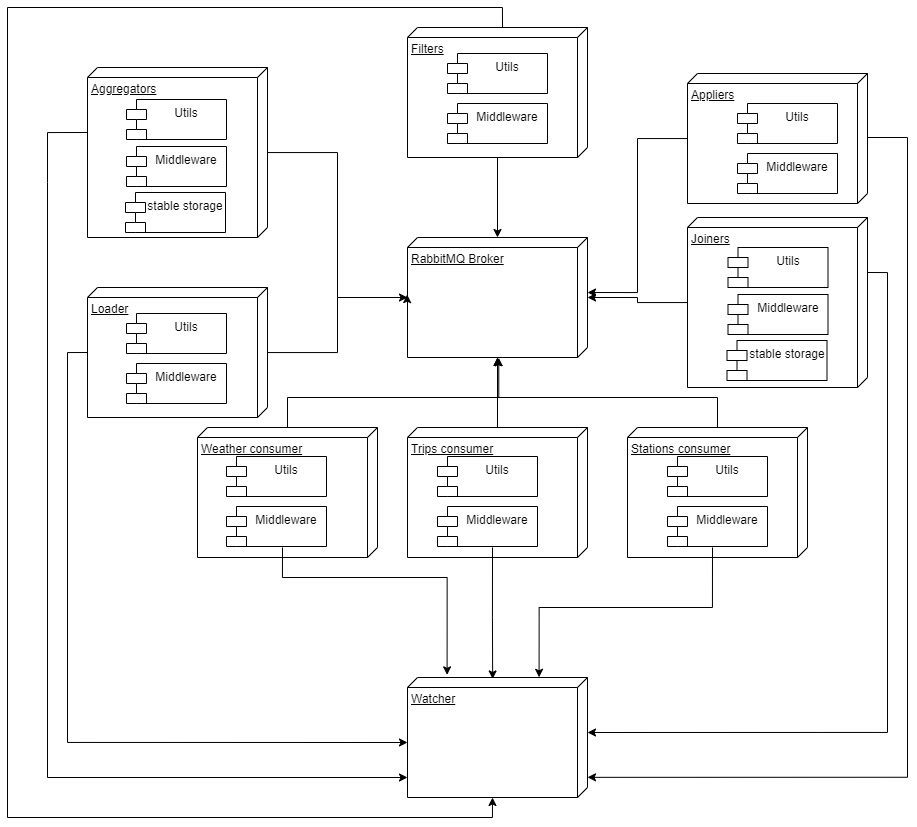

The diagram above was exported from draw.io. Its source (the exported page's mxGraphModel, read from the mxfile embedded in the PNG):
<mxGraphModel dx="2368" dy="674" grid="1" gridSize="10" guides="1" tooltips="1" connect="1" arrows="1" fold="1" page="1" pageScale="1" pageWidth="850" pageHeight="1100" math="0" shadow="0">
  <root>
    <mxCell id="0" />
    <mxCell id="1" parent="0" />
    <mxCell id="2" value="RabbitMQ Broker" style="verticalAlign=top;align=left;spacingTop=8;spacingLeft=2;spacingRight=12;shape=cube;size=10;direction=south;fontStyle=4;html=1;whiteSpace=wrap;" vertex="1" parent="1">
      <mxGeometry x="320" y="290" width="180" height="120" as="geometry" />
    </mxCell>
    <mxCell id="3" value="" style="group" vertex="1" connectable="0" parent="1">
      <mxGeometry y="340" width="180" height="130" as="geometry" />
    </mxCell>
    <mxCell id="4" value="Loader" style="verticalAlign=top;align=left;spacingTop=8;spacingLeft=2;spacingRight=12;shape=cube;size=10;direction=south;fontStyle=4;html=1;whiteSpace=wrap;" vertex="1" parent="3">
      <mxGeometry width="180" height="130" as="geometry" />
    </mxCell>
    <mxCell id="5" value="Utils" style="shape=module;align=left;spacingLeft=20;align=center;verticalAlign=top;whiteSpace=wrap;html=1;" vertex="1" parent="3">
      <mxGeometry x="39" y="26" width="100" height="40" as="geometry" />
    </mxCell>
    <mxCell id="6" value="Middleware" style="shape=module;align=left;spacingLeft=20;align=center;verticalAlign=top;whiteSpace=wrap;html=1;" vertex="1" parent="3">
      <mxGeometry x="39" y="76" width="100" height="40" as="geometry" />
    </mxCell>
    <mxCell id="7" value="" style="edgeStyle=orthogonalEdgeStyle;rounded=0;orthogonalLoop=1;jettySize=auto;html=1;" edge="1" source="4" target="2" parent="1">
      <mxGeometry relative="1" as="geometry" />
    </mxCell>
    <mxCell id="8" value="" style="group" vertex="1" connectable="0" parent="1">
      <mxGeometry x="320" y="480" width="180" height="130" as="geometry" />
    </mxCell>
    <mxCell id="9" value="Trips consumer" style="verticalAlign=top;align=left;spacingTop=8;spacingLeft=2;spacingRight=12;shape=cube;size=10;direction=south;fontStyle=4;html=1;whiteSpace=wrap;" vertex="1" parent="8">
      <mxGeometry width="180" height="130" as="geometry" />
    </mxCell>
    <mxCell id="10" value="Utils" style="shape=module;align=left;spacingLeft=20;align=center;verticalAlign=top;whiteSpace=wrap;html=1;" vertex="1" parent="8">
      <mxGeometry x="30" y="29" width="100" height="40" as="geometry" />
    </mxCell>
    <mxCell id="11" value="Middleware" style="shape=module;align=left;spacingLeft=20;align=center;verticalAlign=top;whiteSpace=wrap;html=1;" vertex="1" parent="8">
      <mxGeometry x="30" y="79" width="100" height="40" as="geometry" />
    </mxCell>
    <mxCell id="12" value="" style="edgeStyle=orthogonalEdgeStyle;rounded=0;orthogonalLoop=1;jettySize=auto;html=1;" edge="1" source="9" target="2" parent="1">
      <mxGeometry relative="1" as="geometry" />
    </mxCell>
    <mxCell id="13" value="" style="group" vertex="1" connectable="0" parent="1">
      <mxGeometry x="540" y="480" width="180" height="130" as="geometry" />
    </mxCell>
    <mxCell id="14" value="Stations consumer" style="verticalAlign=top;align=left;spacingTop=8;spacingLeft=2;spacingRight=12;shape=cube;size=10;direction=south;fontStyle=4;html=1;whiteSpace=wrap;" vertex="1" parent="13">
      <mxGeometry width="180" height="130" as="geometry" />
    </mxCell>
    <mxCell id="15" value="Utils" style="shape=module;align=left;spacingLeft=20;align=center;verticalAlign=top;whiteSpace=wrap;html=1;" vertex="1" parent="13">
      <mxGeometry x="40" y="29" width="100" height="40" as="geometry" />
    </mxCell>
    <mxCell id="16" value="Middleware" style="shape=module;align=left;spacingLeft=20;align=center;verticalAlign=top;whiteSpace=wrap;html=1;" vertex="1" parent="13">
      <mxGeometry x="40" y="79" width="100" height="40" as="geometry" />
    </mxCell>
    <mxCell id="17" style="edgeStyle=orthogonalEdgeStyle;rounded=0;orthogonalLoop=1;jettySize=auto;html=1;" edge="1" source="14" target="2" parent="1">
      <mxGeometry relative="1" as="geometry">
        <Array as="points">
          <mxPoint x="630" y="450" />
          <mxPoint x="410" y="450" />
        </Array>
      </mxGeometry>
    </mxCell>
    <mxCell id="18" value="" style="group" vertex="1" connectable="0" parent="1">
      <mxGeometry x="110" y="480" width="180" height="130" as="geometry" />
    </mxCell>
    <mxCell id="19" value="Weather consumer" style="verticalAlign=top;align=left;spacingTop=8;spacingLeft=2;spacingRight=12;shape=cube;size=10;direction=south;fontStyle=4;html=1;whiteSpace=wrap;" vertex="1" parent="18">
      <mxGeometry width="180" height="130" as="geometry" />
    </mxCell>
    <mxCell id="20" value="Utils" style="shape=module;align=left;spacingLeft=20;align=center;verticalAlign=top;whiteSpace=wrap;html=1;" vertex="1" parent="18">
      <mxGeometry x="29" y="29" width="100" height="40" as="geometry" />
    </mxCell>
    <mxCell id="21" value="Middleware" style="shape=module;align=left;spacingLeft=20;align=center;verticalAlign=top;whiteSpace=wrap;html=1;" vertex="1" parent="18">
      <mxGeometry x="29" y="79" width="100" height="40" as="geometry" />
    </mxCell>
    <mxCell id="22" style="edgeStyle=orthogonalEdgeStyle;rounded=0;orthogonalLoop=1;jettySize=auto;html=1;entryX=1.003;entryY=0.493;entryDx=0;entryDy=0;entryPerimeter=0;" edge="1" source="19" target="2" parent="1">
      <mxGeometry relative="1" as="geometry">
        <Array as="points">
          <mxPoint x="200" y="450" />
          <mxPoint x="411" y="450" />
        </Array>
      </mxGeometry>
    </mxCell>
    <mxCell id="23" value="" style="group" vertex="1" connectable="0" parent="1">
      <mxGeometry x="320" y="80" width="180" height="130" as="geometry" />
    </mxCell>
    <mxCell id="24" value="Filters" style="verticalAlign=top;align=left;spacingTop=8;spacingLeft=2;spacingRight=12;shape=cube;size=10;direction=south;fontStyle=4;html=1;whiteSpace=wrap;" vertex="1" parent="23">
      <mxGeometry width="180" height="130" as="geometry" />
    </mxCell>
    <mxCell id="25" value="Utils" style="shape=module;align=left;spacingLeft=20;align=center;verticalAlign=top;whiteSpace=wrap;html=1;" vertex="1" parent="23">
      <mxGeometry x="40" y="26" width="100" height="40" as="geometry" />
    </mxCell>
    <mxCell id="26" value="Middleware" style="shape=module;align=left;spacingLeft=20;align=center;verticalAlign=top;whiteSpace=wrap;html=1;" vertex="1" parent="23">
      <mxGeometry x="40" y="76" width="100" height="40" as="geometry" />
    </mxCell>
    <mxCell id="27" value="" style="edgeStyle=orthogonalEdgeStyle;rounded=0;orthogonalLoop=1;jettySize=auto;html=1;" edge="1" source="24" target="2" parent="1">
      <mxGeometry relative="1" as="geometry" />
    </mxCell>
    <mxCell id="28" value="" style="group" vertex="1" connectable="0" parent="1">
      <mxGeometry x="600" y="240" width="180" height="200" as="geometry" />
    </mxCell>
    <mxCell id="29" value="Joiners" style="verticalAlign=top;align=left;spacingTop=8;spacingLeft=2;spacingRight=12;shape=cube;size=10;direction=south;fontStyle=4;html=1;whiteSpace=wrap;" vertex="1" parent="28">
      <mxGeometry y="30" width="180" height="170" as="geometry" />
    </mxCell>
    <mxCell id="30" value="Utils" style="shape=module;align=left;spacingLeft=20;align=center;verticalAlign=top;whiteSpace=wrap;html=1;" vertex="1" parent="28">
      <mxGeometry x="40.5" y="60" width="100" height="40" as="geometry" />
    </mxCell>
    <mxCell id="31" value="Middleware" style="shape=module;align=left;spacingLeft=20;align=center;verticalAlign=top;whiteSpace=wrap;html=1;" vertex="1" parent="28">
      <mxGeometry x="40.5" y="107" width="100" height="40" as="geometry" />
    </mxCell>
    <mxCell id="32" value="stable storage" style="shape=module;align=left;spacingLeft=20;align=center;verticalAlign=top;whiteSpace=wrap;html=1;" vertex="1" parent="28">
      <mxGeometry x="39.5" y="153" width="100" height="40" as="geometry" />
    </mxCell>
    <mxCell id="33" value="" style="edgeStyle=orthogonalEdgeStyle;rounded=0;orthogonalLoop=1;jettySize=auto;html=1;" edge="1" source="29" target="2" parent="1">
      <mxGeometry relative="1" as="geometry" />
    </mxCell>
    <mxCell id="34" value="" style="group" vertex="1" connectable="0" parent="1">
      <mxGeometry y="120" width="180" height="170" as="geometry" />
    </mxCell>
    <mxCell id="35" value="Aggregators" style="verticalAlign=top;align=left;spacingTop=8;spacingLeft=2;spacingRight=12;shape=cube;size=10;direction=south;fontStyle=4;html=1;whiteSpace=wrap;" vertex="1" parent="34">
      <mxGeometry width="180" height="170" as="geometry" />
    </mxCell>
    <mxCell id="36" value="Utils" style="shape=module;align=left;spacingLeft=20;align=center;verticalAlign=top;whiteSpace=wrap;html=1;" vertex="1" parent="34">
      <mxGeometry x="39" y="32" width="100" height="40" as="geometry" />
    </mxCell>
    <mxCell id="37" value="Middleware" style="shape=module;align=left;spacingLeft=20;align=center;verticalAlign=top;whiteSpace=wrap;html=1;" vertex="1" parent="34">
      <mxGeometry x="39" y="79" width="100" height="40" as="geometry" />
    </mxCell>
    <mxCell id="38" value="stable storage" style="shape=module;align=left;spacingLeft=20;align=center;verticalAlign=top;whiteSpace=wrap;html=1;" vertex="1" parent="34">
      <mxGeometry x="38" y="125" width="100" height="40" as="geometry" />
    </mxCell>
    <mxCell id="39" style="edgeStyle=orthogonalEdgeStyle;rounded=0;orthogonalLoop=1;jettySize=auto;html=1;entryX=0.476;entryY=1.002;entryDx=0;entryDy=0;entryPerimeter=0;" edge="1" source="35" target="2" parent="1">
      <mxGeometry relative="1" as="geometry">
        <Array as="points">
          <mxPoint x="250" y="205" />
          <mxPoint x="250" y="350" />
          <mxPoint x="320" y="350" />
        </Array>
      </mxGeometry>
    </mxCell>
    <mxCell id="40" value="" style="group" vertex="1" connectable="0" parent="1">
      <mxGeometry x="600" y="130" width="180" height="130" as="geometry" />
    </mxCell>
    <mxCell id="41" value="Appliers" style="verticalAlign=top;align=left;spacingTop=8;spacingLeft=2;spacingRight=12;shape=cube;size=10;direction=south;fontStyle=4;html=1;whiteSpace=wrap;" vertex="1" parent="40">
      <mxGeometry y="-4" width="180" height="130" as="geometry" />
    </mxCell>
    <mxCell id="42" value="Utils" style="shape=module;align=left;spacingLeft=20;align=center;verticalAlign=top;whiteSpace=wrap;html=1;" vertex="1" parent="40">
      <mxGeometry x="50" y="26" width="100" height="40" as="geometry" />
    </mxCell>
    <mxCell id="43" value="Middleware" style="shape=module;align=left;spacingLeft=20;align=center;verticalAlign=top;whiteSpace=wrap;html=1;" vertex="1" parent="40">
      <mxGeometry x="50" y="76" width="100" height="40" as="geometry" />
    </mxCell>
    <mxCell id="44" style="edgeStyle=orthogonalEdgeStyle;rounded=0;orthogonalLoop=1;jettySize=auto;html=1;entryX=0;entryY=0;entryDx=55;entryDy=0;entryPerimeter=0;" edge="1" source="41" target="2" parent="1">
      <mxGeometry relative="1" as="geometry" />
    </mxCell>
    <mxCell id="45" value="" style="group" connectable="0" vertex="1" parent="1">
      <mxGeometry x="320" y="730" width="180" height="120" as="geometry" />
    </mxCell>
    <mxCell id="46" value="Watcher" style="verticalAlign=top;align=left;spacingTop=8;spacingLeft=2;spacingRight=12;shape=cube;size=10;direction=south;fontStyle=4;html=1;whiteSpace=wrap;" vertex="1" parent="45">
      <mxGeometry width="180" height="120" as="geometry" />
    </mxCell>
    <mxCell id="47" style="edgeStyle=orthogonalEdgeStyle;rounded=0;orthogonalLoop=1;jettySize=auto;html=1;exitX=0;exitY=0;exitDx=120;exitDy=95;exitPerimeter=0;entryX=0.012;entryY=0.527;entryDx=0;entryDy=0;entryPerimeter=0;" edge="1" source="9" target="46" parent="1">
      <mxGeometry relative="1" as="geometry" />
    </mxCell>
    <mxCell id="48" style="edgeStyle=orthogonalEdgeStyle;rounded=0;orthogonalLoop=1;jettySize=auto;html=1;exitX=0;exitY=0;exitDx=120;exitDy=95;exitPerimeter=0;entryX=-0.002;entryY=0.269;entryDx=0;entryDy=0;entryPerimeter=0;" edge="1" source="14" target="46" parent="1">
      <mxGeometry relative="1" as="geometry">
        <Array as="points">
          <mxPoint x="625" y="660" />
          <mxPoint x="452" y="660" />
        </Array>
      </mxGeometry>
    </mxCell>
    <mxCell id="49" style="edgeStyle=orthogonalEdgeStyle;rounded=0;orthogonalLoop=1;jettySize=auto;html=1;exitX=0;exitY=0;exitDx=120;exitDy=95;exitPerimeter=0;entryX=-0.022;entryY=0.78;entryDx=0;entryDy=0;entryPerimeter=0;" edge="1" source="19" target="46" parent="1">
      <mxGeometry relative="1" as="geometry">
        <Array as="points">
          <mxPoint x="195" y="630" />
          <mxPoint x="360" y="630" />
        </Array>
      </mxGeometry>
    </mxCell>
    <mxCell id="50" style="edgeStyle=orthogonalEdgeStyle;rounded=0;orthogonalLoop=1;jettySize=auto;html=1;exitX=0;exitY=0;exitDx=65;exitDy=180;exitPerimeter=0;entryX=0;entryY=0;entryDx=65;entryDy=180;entryPerimeter=0;" edge="1" source="4" target="46" parent="1">
      <mxGeometry relative="1" as="geometry" />
    </mxCell>
    <mxCell id="51" style="edgeStyle=orthogonalEdgeStyle;rounded=0;orthogonalLoop=1;jettySize=auto;html=1;exitX=0;exitY=0;exitDx=65;exitDy=180;exitPerimeter=0;" edge="1" source="35" parent="1">
      <mxGeometry relative="1" as="geometry">
        <mxPoint x="320" y="830" as="targetPoint" />
        <Array as="points">
          <mxPoint x="-40" y="235" />
          <mxPoint x="-40" y="830" />
          <mxPoint x="319" y="830" />
        </Array>
      </mxGeometry>
    </mxCell>
    <mxCell id="52" style="edgeStyle=orthogonalEdgeStyle;rounded=0;orthogonalLoop=1;jettySize=auto;html=1;exitX=0;exitY=0;exitDx=55;exitDy=0;exitPerimeter=0;entryX=0;entryY=0;entryDx=55;entryDy=0;entryPerimeter=0;" edge="1" source="29" target="46" parent="1">
      <mxGeometry relative="1" as="geometry" />
    </mxCell>
    <mxCell id="53" style="edgeStyle=orthogonalEdgeStyle;rounded=0;orthogonalLoop=1;jettySize=auto;html=1;exitX=0;exitY=0;exitDx=55;exitDy=0;exitPerimeter=0;entryX=0.832;entryY=0;entryDx=0;entryDy=0;entryPerimeter=0;" edge="1" source="41" target="46" parent="1">
      <mxGeometry relative="1" as="geometry">
        <Array as="points">
          <mxPoint x="780" y="190" />
          <mxPoint x="820" y="190" />
          <mxPoint x="820" y="830" />
        </Array>
      </mxGeometry>
    </mxCell>
    <mxCell id="54" style="edgeStyle=orthogonalEdgeStyle;rounded=0;orthogonalLoop=1;jettySize=auto;html=1;exitX=0;exitY=0;exitDx=0;exitDy=85;exitPerimeter=0;entryX=0;entryY=0;entryDx=120;entryDy=95;entryPerimeter=0;" edge="1" source="24" target="46" parent="1">
      <mxGeometry relative="1" as="geometry">
        <Array as="points">
          <mxPoint x="415" y="60" />
          <mxPoint x="-80" y="60" />
          <mxPoint x="-80" y="870" />
          <mxPoint x="405" y="870" />
        </Array>
      </mxGeometry>
    </mxCell>
  </root>
</mxGraphModel>